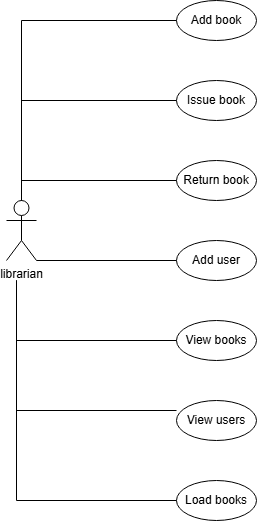

The diagram above was exported from draw.io. Its source (the exported page's mxGraphModel, read from the mxfile embedded in the PNG):
<mxGraphModel dx="2066" dy="1103" grid="1" gridSize="10" guides="1" tooltips="1" connect="1" arrows="1" fold="1" page="1" pageScale="1" pageWidth="850" pageHeight="1100" math="0" shadow="0">
  <root>
    <mxCell id="0" />
    <mxCell id="1" parent="0" />
    <mxCell id="y17LVcB3_TPw0YEHNvRT-7" parent="1" style="shape=umlActor;verticalLabelPosition=bottom;verticalAlign=top;html=1;outlineConnect=0;" value="librarian" vertex="1">
      <mxGeometry height="60" width="30" x="30" y="240" as="geometry" />
    </mxCell>
    <mxCell id="y17LVcB3_TPw0YEHNvRT-8" parent="1" style="ellipse;whiteSpace=wrap;html=1;" value="Add book" vertex="1">
      <mxGeometry height="40" width="80" x="200" y="40" as="geometry" />
    </mxCell>
    <mxCell id="y17LVcB3_TPw0YEHNvRT-12" parent="1" style="ellipse;whiteSpace=wrap;html=1;" value="Issue book" vertex="1">
      <mxGeometry height="40" width="80" x="200" y="120" as="geometry" />
    </mxCell>
    <mxCell id="y17LVcB3_TPw0YEHNvRT-13" parent="1" style="ellipse;whiteSpace=wrap;html=1;" value="Return book" vertex="1">
      <mxGeometry height="40" width="80" x="200" y="200" as="geometry" />
    </mxCell>
    <mxCell id="y17LVcB3_TPw0YEHNvRT-14" parent="1" style="ellipse;whiteSpace=wrap;html=1;" value="Add user" vertex="1">
      <mxGeometry height="40" width="80" x="200" y="280" as="geometry" />
    </mxCell>
    <mxCell id="y17LVcB3_TPw0YEHNvRT-16" parent="1" style="ellipse;whiteSpace=wrap;html=1;" value="View books" vertex="1">
      <mxGeometry height="40" width="80" x="200" y="360" as="geometry" />
    </mxCell>
    <mxCell id="y17LVcB3_TPw0YEHNvRT-17" parent="1" style="ellipse;whiteSpace=wrap;html=1;" value="View users" vertex="1">
      <mxGeometry height="40" width="80" x="200" y="440" as="geometry" />
    </mxCell>
    <mxCell id="y17LVcB3_TPw0YEHNvRT-18" edge="1" parent="1" source="y17LVcB3_TPw0YEHNvRT-7" style="endArrow=none;html=1;rounded=0;entryX=0;entryY=0.5;entryDx=0;entryDy=0;" target="y17LVcB3_TPw0YEHNvRT-8" value="">
      <mxGeometry height="50" relative="1" width="50" as="geometry">
        <Array as="points">
          <mxPoint x="45" y="60" />
        </Array>
        <mxPoint x="520" y="420" as="sourcePoint" />
        <mxPoint x="570" y="370" as="targetPoint" />
      </mxGeometry>
    </mxCell>
    <mxCell id="y17LVcB3_TPw0YEHNvRT-19" edge="1" parent="1" source="y17LVcB3_TPw0YEHNvRT-7" style="endArrow=none;html=1;rounded=0;entryX=0;entryY=0.5;entryDx=0;entryDy=0;" target="y17LVcB3_TPw0YEHNvRT-12" value="">
      <mxGeometry height="50" relative="1" width="50" as="geometry">
        <Array as="points">
          <mxPoint x="45" y="140" />
        </Array>
        <mxPoint x="520" y="420" as="sourcePoint" />
        <mxPoint x="570" y="370" as="targetPoint" />
      </mxGeometry>
    </mxCell>
    <mxCell id="y17LVcB3_TPw0YEHNvRT-20" edge="1" parent="1" source="y17LVcB3_TPw0YEHNvRT-7" style="endArrow=none;html=1;rounded=0;entryX=0;entryY=0.5;entryDx=0;entryDy=0;" target="y17LVcB3_TPw0YEHNvRT-13" value="">
      <mxGeometry height="50" relative="1" width="50" as="geometry">
        <Array as="points">
          <mxPoint x="45" y="220" />
        </Array>
        <mxPoint x="520" y="420" as="sourcePoint" />
        <mxPoint x="570" y="370" as="targetPoint" />
      </mxGeometry>
    </mxCell>
    <mxCell id="y17LVcB3_TPw0YEHNvRT-21" edge="1" parent="1" source="y17LVcB3_TPw0YEHNvRT-7" style="endArrow=none;html=1;rounded=0;" value="">
      <mxGeometry height="50" relative="1" width="50" as="geometry">
        <Array as="points">
          <mxPoint x="60" y="300" />
        </Array>
        <mxPoint x="520" y="420" as="sourcePoint" />
        <mxPoint x="200" y="300" as="targetPoint" />
      </mxGeometry>
    </mxCell>
    <mxCell id="y17LVcB3_TPw0YEHNvRT-22" edge="1" parent="1" style="endArrow=none;html=1;rounded=0;entryX=0;entryY=0.5;entryDx=0;entryDy=0;" target="y17LVcB3_TPw0YEHNvRT-16" value="">
      <mxGeometry height="50" relative="1" width="50" as="geometry">
        <Array as="points">
          <mxPoint x="40" y="380" />
        </Array>
        <mxPoint x="40" y="320" as="sourcePoint" />
        <mxPoint x="570" y="370" as="targetPoint" />
      </mxGeometry>
    </mxCell>
    <mxCell id="y17LVcB3_TPw0YEHNvRT-23" edge="1" parent="1" style="endArrow=none;html=1;rounded=0;entryX=0;entryY=0.25;entryDx=0;entryDy=0;entryPerimeter=0;" target="y17LVcB3_TPw0YEHNvRT-17" value="">
      <mxGeometry height="50" relative="1" width="50" as="geometry">
        <Array as="points">
          <mxPoint x="40" y="450" />
        </Array>
        <mxPoint x="40" y="320" as="sourcePoint" />
        <mxPoint x="570" y="370" as="targetPoint" />
      </mxGeometry>
    </mxCell>
    <mxCell id="y17LVcB3_TPw0YEHNvRT-24" parent="1" style="ellipse;whiteSpace=wrap;html=1;" value="Load books" vertex="1">
      <mxGeometry height="40" width="80" x="200" y="520" as="geometry" />
    </mxCell>
    <mxCell id="y17LVcB3_TPw0YEHNvRT-25" edge="1" parent="1" source="y17LVcB3_TPw0YEHNvRT-24" style="endArrow=none;html=1;rounded=0;exitX=0;exitY=0.5;exitDx=0;exitDy=0;" value="">
      <mxGeometry height="50" relative="1" width="50" as="geometry">
        <Array as="points">
          <mxPoint x="40" y="540" />
        </Array>
        <mxPoint x="520" y="420" as="sourcePoint" />
        <mxPoint x="40" y="320" as="targetPoint" />
      </mxGeometry>
    </mxCell>
  </root>
</mxGraphModel>